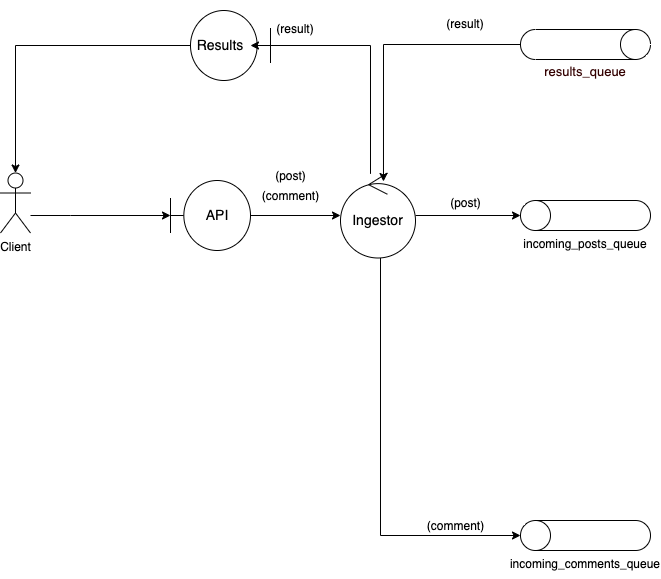

The diagram above was exported from draw.io. Its source (the exported page's mxGraphModel, read from the mxfile embedded in the PNG):
<mxGraphModel dx="1783" dy="1001" grid="1" gridSize="10" guides="1" tooltips="1" connect="1" arrows="1" fold="1" page="1" pageScale="1" pageWidth="850" pageHeight="1100" math="0" shadow="0">
  <root>
    <mxCell id="0" />
    <mxCell id="1" parent="0" />
    <mxCell id="2" value="" style="shape=umlBoundary;whiteSpace=wrap;html=1;rotation=-180;" vertex="1" parent="1">
      <mxGeometry x="210" y="880" width="80" height="70" as="geometry" />
    </mxCell>
    <mxCell id="3" style="edgeStyle=orthogonalEdgeStyle;rounded=0;orthogonalLoop=1;jettySize=auto;html=1;entryX=0;entryY=0.5;entryDx=0;entryDy=0;entryPerimeter=0;" edge="1" source="4" target="5" parent="1">
      <mxGeometry relative="1" as="geometry">
        <mxPoint x="170" y="1085" as="targetPoint" />
        <Array as="points">
          <mxPoint x="90" y="1085" />
          <mxPoint x="90" y="1085" />
        </Array>
      </mxGeometry>
    </mxCell>
    <mxCell id="4" value="Client" style="shape=umlActor;verticalLabelPosition=bottom;verticalAlign=top;html=1;outlineConnect=0;" vertex="1" parent="1">
      <mxGeometry x="20" y="1042.5" width="30" height="60" as="geometry" />
    </mxCell>
    <mxCell id="5" value="&lt;font style=&quot;font-size: 14px;&quot;&gt;API&lt;/font&gt;" style="shape=umlBoundary;whiteSpace=wrap;html=1;" vertex="1" parent="1">
      <mxGeometry x="190" y="1050" width="80" height="70" as="geometry" />
    </mxCell>
    <mxCell id="6" style="edgeStyle=orthogonalEdgeStyle;rounded=0;orthogonalLoop=1;jettySize=auto;html=1;fontSize=14;entryX=0.5;entryY=0;entryDx=0;entryDy=0;entryPerimeter=0;" edge="1" source="10" target="17" parent="1">
      <mxGeometry relative="1" as="geometry">
        <mxPoint x="270" y="1405" as="sourcePoint" />
        <mxPoint x="360" y="1405" as="targetPoint" />
        <Array as="points">
          <mxPoint x="400" y="1405" />
        </Array>
      </mxGeometry>
    </mxCell>
    <mxCell id="7" style="edgeStyle=orthogonalEdgeStyle;rounded=0;orthogonalLoop=1;jettySize=auto;html=1;fontSize=14;" edge="1" target="10" parent="1">
      <mxGeometry relative="1" as="geometry">
        <mxPoint x="270" y="1085" as="sourcePoint" />
      </mxGeometry>
    </mxCell>
    <mxCell id="8" style="edgeStyle=orthogonalEdgeStyle;rounded=0;orthogonalLoop=1;jettySize=auto;html=1;entryX=0.5;entryY=0;entryDx=0;entryDy=0;entryPerimeter=0;fontSize=12;" edge="1" source="10" target="13" parent="1">
      <mxGeometry relative="1" as="geometry" />
    </mxCell>
    <mxCell id="9" style="edgeStyle=orthogonalEdgeStyle;rounded=0;orthogonalLoop=1;jettySize=auto;html=1;entryX=1;entryY=0.5;entryDx=0;entryDy=0;" edge="1" source="10" target="25" parent="1">
      <mxGeometry relative="1" as="geometry">
        <Array as="points">
          <mxPoint x="390" y="915" />
        </Array>
      </mxGeometry>
    </mxCell>
    <mxCell id="10" value="&lt;font style=&quot;font-size: 14px;&quot;&gt;Ingestor&lt;/font&gt;" style="ellipse;shape=umlControl;whiteSpace=wrap;html=1;fontSize=13;" vertex="1" parent="1">
      <mxGeometry x="360" y="1042.5" width="75" height="85" as="geometry" />
    </mxCell>
    <mxCell id="11" value="&lt;font style=&quot;font-size: 12px;&quot;&gt;(post)&lt;/font&gt;" style="text;html=1;align=center;verticalAlign=middle;resizable=0;points=[];autosize=1;strokeColor=none;fillColor=none;fontSize=14;" vertex="1" parent="1">
      <mxGeometry x="285" y="1035" width="50" height="20" as="geometry" />
    </mxCell>
    <mxCell id="12" value="" style="group" vertex="1" connectable="0" parent="1">
      <mxGeometry x="540" y="1070" width="130" height="57.5" as="geometry" />
    </mxCell>
    <mxCell id="13" value="" style="shape=cylinder3;whiteSpace=wrap;html=1;boundedLbl=1;backgroundOutline=1;size=15;fontSize=14;rotation=-90;" vertex="1" parent="12">
      <mxGeometry x="50" y="-50" width="30" height="130" as="geometry" />
    </mxCell>
    <mxCell id="14" value="&lt;font style=&quot;font-size: 12px;&quot;&gt;incoming_posts_queue&lt;/font&gt;" style="text;html=1;strokeColor=none;fillColor=none;align=center;verticalAlign=middle;whiteSpace=wrap;rounded=0;fontSize=14;" vertex="1" parent="12">
      <mxGeometry x="35" y="27.5" width="60" height="30" as="geometry" />
    </mxCell>
    <mxCell id="15" value="(post)" style="text;html=1;align=center;verticalAlign=middle;resizable=0;points=[];autosize=1;strokeColor=none;fillColor=none;fontSize=12;" vertex="1" parent="1">
      <mxGeometry x="460" y="1062.5" width="50" height="20" as="geometry" />
    </mxCell>
    <mxCell id="16" value="" style="group" vertex="1" connectable="0" parent="1">
      <mxGeometry x="540" y="1390" width="130" height="57.5" as="geometry" />
    </mxCell>
    <mxCell id="17" value="" style="shape=cylinder3;whiteSpace=wrap;html=1;boundedLbl=1;backgroundOutline=1;size=15;fontSize=14;rotation=-90;" vertex="1" parent="16">
      <mxGeometry x="50" y="-50" width="30" height="130" as="geometry" />
    </mxCell>
    <mxCell id="18" value="&lt;font style=&quot;font-size: 12px;&quot;&gt;incoming_comments_queue&lt;/font&gt;" style="text;html=1;strokeColor=none;fillColor=none;align=center;verticalAlign=middle;whiteSpace=wrap;rounded=0;fontSize=14;" vertex="1" parent="16">
      <mxGeometry x="35" y="27.5" width="60" height="30" as="geometry" />
    </mxCell>
    <mxCell id="19" value="" style="group;rotation=-180;" vertex="1" connectable="0" parent="1">
      <mxGeometry x="540" y="870" width="130" height="57.5" as="geometry" />
    </mxCell>
    <mxCell id="20" value="" style="shape=cylinder3;whiteSpace=wrap;html=1;boundedLbl=1;backgroundOutline=1;size=15;fontSize=14;rotation=-270;" vertex="1" parent="19">
      <mxGeometry x="50" y="-21" width="30" height="130" as="geometry" />
    </mxCell>
    <mxCell id="21" style="edgeStyle=orthogonalEdgeStyle;rounded=0;orthogonalLoop=1;jettySize=auto;html=1;fontSize=12;startArrow=none;startFill=0;endArrow=classic;endFill=1;entryX=0.573;entryY=0.1;entryDx=0;entryDy=0;entryPerimeter=0;" edge="1" source="20" target="10" parent="1">
      <mxGeometry relative="1" as="geometry">
        <mxPoint x="433.7249999999999" y="908.3499999999999" as="targetPoint" />
      </mxGeometry>
    </mxCell>
    <mxCell id="22" value="(result)" style="text;html=1;strokeColor=none;fillColor=none;align=center;verticalAlign=middle;whiteSpace=wrap;rounded=0;fontSize=12;" vertex="1" parent="1">
      <mxGeometry x="455" y="878.75" width="60" height="30" as="geometry" />
    </mxCell>
    <mxCell id="23" value="(result)" style="text;html=1;strokeColor=none;fillColor=none;align=center;verticalAlign=middle;whiteSpace=wrap;rounded=0;fontSize=12;" vertex="1" parent="1">
      <mxGeometry x="285" y="883.75" width="60" height="30" as="geometry" />
    </mxCell>
    <mxCell id="24" style="edgeStyle=orthogonalEdgeStyle;rounded=0;orthogonalLoop=1;jettySize=auto;html=1;entryX=0.5;entryY=0;entryDx=0;entryDy=0;entryPerimeter=0;" edge="1" source="25" target="4" parent="1">
      <mxGeometry relative="1" as="geometry" />
    </mxCell>
    <mxCell id="25" value="&lt;font style=&quot;font-size: 14px;&quot;&gt;Results&lt;/font&gt;" style="text;html=1;strokeColor=none;fillColor=none;align=center;verticalAlign=middle;whiteSpace=wrap;rounded=0;fontSize=12;" vertex="1" parent="1">
      <mxGeometry x="210" y="900" width="60" height="30" as="geometry" />
    </mxCell>
    <mxCell id="26" value="&lt;font style=&quot;font-size: 13px;&quot; color=&quot;#330000&quot;&gt;results_queue&lt;/font&gt;" style="text;html=1;strokeColor=none;fillColor=none;align=center;verticalAlign=middle;whiteSpace=wrap;rounded=0;dashed=1;fontSize=32;fontColor=#FFFF00;" vertex="1" parent="1">
      <mxGeometry x="575" y="920" width="60" height="30" as="geometry" />
    </mxCell>
    <mxCell id="27" value="&lt;font style=&quot;font-size: 12px;&quot;&gt;(comment)&lt;/font&gt;" style="text;html=1;align=center;verticalAlign=middle;resizable=0;points=[];autosize=1;strokeColor=none;fillColor=none;fontSize=14;" vertex="1" parent="1">
      <mxGeometry x="275" y="1055" width="70" height="20" as="geometry" />
    </mxCell>
    <mxCell id="28" value="&lt;span style=&quot;font-size: 12px;&quot;&gt;(comment)&lt;/span&gt;" style="text;html=1;align=center;verticalAlign=middle;resizable=0;points=[];autosize=1;strokeColor=none;fillColor=none;fontSize=14;" vertex="1" parent="1">
      <mxGeometry x="440" y="1385" width="70" height="20" as="geometry" />
    </mxCell>
  </root>
</mxGraphModel>